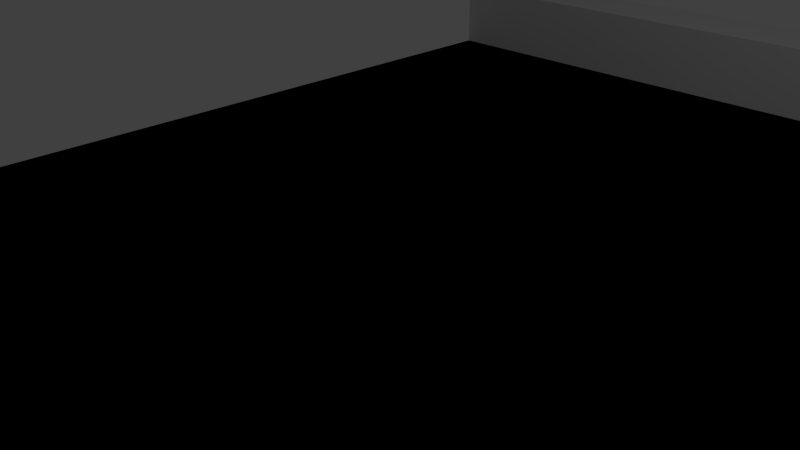 # Source: T4.blend  (saved by Blender 2.76.0; exported with 4.5.12 LTS)
import bpy
from mathutils import Matrix  # noqa: F401  (used for matrix-valued properties, if any)

bpy.ops.wm.read_factory_settings(use_empty=True)
scene = bpy.context.scene
scene.name = 'Scene'

# ---- collections
col_collection_1 = bpy.data.collections.new('Collection 1'); scene.collection.children.link(col_collection_1)

# ---- materials (node trees are filled in below, after node groups)
mat_material = bpy.data.materials.new('Material')
mat_material.alpha_threshold = 0.0
mat_material.use_transparent_shadow = False
mat_material.roughness = 0.5
mat_material.line_color = (0.0, 0.0, 0.0, 1.0)

# ---- material node trees

# ---- world
world_world = bpy.data.worlds.new('World'); scene.world = world_world
world_world.color = (0.05088, 0.05088, 0.05088)
world_world.use_sun_shadow = False
world_world.sun_shadow_jitter_overblur = 0.0
world_world.cycles.sampling_method = 'MANUAL'
world_world.cycles.sample_map_resolution = 256

# ---- cameras
cam_camera = bpy.data.cameras.new('Camera')
cam_camera.clip_end = 100.0
cam_camera.lens = 35.0
cam_camera.sensor_width = 32.0
cam_camera.sensor_height = 18.0
cam_camera.ortho_scale = 7.314
cam_camera.dof.focus_distance = 0.0
cam_camera.dof.aperture_fstop = 128.0

# ---- lights
light_lamp = bpy.data.lights.new('Lamp', 'POINT')
light_lamp.transmission_factor = 0.0
light_lamp.cutoff_distance = 30.0
light_lamp.energy = 100.0
light_lamp.shadow_buffer_clip_start = 1.001
light_lamp.shadow_soft_size = 0.1
light_lamp.shadow_maximum_resolution = 0.006
light_lamp.use_absolute_resolution = True
light_lamp.cycles.use_multiple_importance_sampling = False

# ---- meshes
me_cube = bpy.data.meshes.new('Cube')
me_cube.from_pydata([(0.8, 1.0, 1.0), (0.8, -1.0, 1.0), (-1.203, -1.0, 1.0), (-1.203, 1.0, 1.0), (0.8, -1.15, -1.0), (-1.203, -1.15, -1.0), (0.8, -1.15, 1.0), (-1.203, -1.15, 1.0), (0.8, -1.0, 7.0), (-1.203, -1.0, 7.0), (0.8, -1.15, 7.0), (-1.203, -1.15, 7.0), (0.8, -1.0, 1.0), (0.8, 1.0, 1.0), (-1.203, 1.0, 1.0), (-1.203, -1.0, 1.0), (0.8, 1.15, -1.0), (-1.203, 1.15, -1.0), (0.8, 1.15, 1.0), (-1.203, 1.15, 1.0), (0.8, 1.0, 7.0), (-1.203, 1.0, 7.0), (0.8, 1.15, 7.0), (-1.203, 1.15, 7.0), (2.8, 1.0, 1.0), (2.8, -1.0, 1.0), (0.8, -1.0, 1.0), (0.8, 1.0, 1.0), (2.8, -1.15, -1.0), (0.8, -1.15, -1.0), (2.8, -1.15, 1.0), (0.8, -1.15, 1.0), (2.8, -1.0, 7.0), (0.8, -1.0, 7.0), (2.8, -1.15, 7.0), (0.8, -1.15, 7.0), (2.8, -1.0, 1.0), (2.8, 1.0, 1.0), (0.8, 1.0, 1.0), (0.8, -1.0, 1.0), (2.8, 1.15, -1.0), (0.8, 1.15, -1.0), (2.8, 1.15, 1.0), (0.8, 1.15, 1.0), (2.8, 1.0, 7.0), (0.8, 1.0, 7.0), (2.8, 1.15, 7.0), (0.8, 1.15, 7.0), (4.8, 1.0, 1.0), (4.8, -1.0, 1.0), (2.8, -1.0, 1.0), (2.8, 1.0, 1.0), (4.8, -1.15, -1.0), (2.8, -1.15, -1.0), (4.8, -1.15, 1.0), (2.8, -1.15, 1.0), (4.8, -1.0, 7.0), (2.8, -1.0, 7.0), (4.8, -1.15, 7.0), (2.8, -1.15, 7.0), (4.8, -1.0, 1.0), (4.8, 1.0, 1.0), (2.8, 1.0, 1.0), (2.8, -1.0, 1.0), (4.8, 1.15, -1.0), (2.8, 1.15, -1.0), (4.8, 1.15, 1.0), (2.8, 1.15, 1.0), (4.8, 1.0, 7.0), (2.8, 1.0, 7.0), (4.8, 1.15, 7.0), (2.8, 1.15, 7.0), (6.112, 0.8962, 1.0), (7.572, -0.8834, 1.0), (4.8, -1.0, 1.0), (4.8, 1.0, 1.0), (7.682, -1.017, -1.0), (4.8, -1.15, -1.0), (7.682, -1.017, 1.0), (4.8, -1.15, 1.0), (7.572, -0.8834, 7.0), (4.8, -1.0, 7.0), (7.682, -1.017, 7.0), (4.8, -1.15, 7.0), (7.572, -0.8834, 1.0), (6.112, 0.8962, 1.0), (4.8, 1.0, 1.0), (4.8, -1.0, 1.0), (6.003, 1.03, -1.0), (4.8, 1.15, -1.0), (6.003, 1.03, 1.0), (4.8, 1.15, 1.0), (6.112, 0.8962, 7.0), (4.8, 1.0, 7.0), (6.003, 1.03, 7.0), (4.8, 1.15, 7.0), (5.87, 1.271, 1.0), (9.049, 1.044, 1.0), (7.572, -0.8834, 1.0), (6.112, 0.8962, 1.0), (9.288, 1.027, -1.0), (7.682, -1.017, -1.0), (9.288, 1.027, 1.0), (7.682, -1.017, 1.0), (9.049, 1.044, 7.0), (7.572, -0.8834, 7.0), (9.288, 1.027, 7.0), (7.682, -1.017, 7.0), (9.049, 1.044, 1.0), (5.87, 1.271, 1.0), (6.112, 0.8962, 1.0), (7.572, -0.8834, 1.0), (5.631, 1.288, -1.0), (6.003, 1.03, -1.0), (5.631, 1.288, 1.0), (6.003, 1.03, 1.0), (5.87, 1.271, 7.0), (6.112, 0.8962, 7.0), (5.631, 1.288, 7.0), (6.003, 1.03, 7.0), (5.869, 2.416, 1.0), (9.069, 2.411, 1.0), (9.049, 1.044, 1.0), (5.87, 1.271, 1.0), (9.309, 2.411, -1.0), (9.288, 1.027, -1.0), (9.309, 2.411, 1.0), (9.288, 1.027, 1.0), (9.069, 2.411, 7.0), (9.049, 1.044, 7.0), (9.309, 2.411, 7.0), (9.288, 1.027, 7.0), (9.069, 2.411, 1.0), (5.869, 2.416, 1.0), (5.87, 1.271, 1.0), (9.049, 1.044, 1.0), (5.629, 2.416, -1.0), (5.631, 1.288, -1.0), (5.629, 2.416, 1.0), (5.631, 1.288, 1.0), (5.869, 2.416, 7.0), (5.87, 1.271, 7.0), (5.629, 2.416, 7.0), (5.631, 1.288, 7.0), (9.069, 3.663, 1.0), (9.069, 2.411, 1.0), (9.309, 3.663, -1.0), (9.309, 2.411, -1.0), (9.309, 3.663, 1.0), (9.309, 2.411, 1.0), (9.069, 3.663, 7.0), (9.069, 2.411, 7.0), (9.309, 3.663, 7.0), (9.309, 2.411, 7.0), (5.869, 3.665, 1.0), (5.869, 2.416, 1.0), (5.629, 3.665, -1.0), (5.629, 2.416, -1.0), (5.629, 3.665, 1.0), (5.629, 2.416, 1.0), (5.869, 3.665, 7.0), (5.869, 2.416, 7.0), (5.629, 3.665, 7.0), (5.629, 2.416, 7.0), (5.869, 4.914, 1.0), (9.069, 4.914, 1.0), (9.069, 3.663, 1.0), (5.869, 3.665, 1.0), (9.309, 4.914, -1.0), (9.309, 3.663, -1.0), (9.309, 4.914, 1.0), (9.309, 3.663, 1.0), (9.069, 4.914, 7.0), (9.069, 3.663, 7.0), (9.309, 4.914, 7.0), (9.309, 3.663, 7.0), (9.069, 4.914, 1.0), (5.869, 4.914, 1.0), (5.869, 3.665, 1.0), (9.069, 3.663, 1.0), (5.629, 4.914, -1.0), (5.629, 3.665, -1.0), (5.629, 4.914, 1.0), (5.629, 3.665, 1.0), (5.869, 4.914, 7.0), (5.869, 3.665, 7.0), (5.629, 4.914, 7.0), (5.629, 3.665, 7.0), (5.869, 6.164, 1.0), (9.069, 6.164, 1.0), (9.069, 4.914, 1.0), (5.869, 4.914, 1.0), (9.309, 6.164, -1.0), (9.309, 4.914, -1.0), (9.309, 6.164, 1.0), (9.309, 4.914, 1.0), (9.069, 6.164, 7.0), (9.069, 4.914, 7.0), (9.309, 6.164, 7.0), (9.309, 4.914, 7.0), (9.069, 6.164, 1.0), (5.869, 6.164, 1.0), (5.869, 4.914, 1.0), (9.069, 4.914, 1.0), (5.629, 6.164, -1.0), (5.629, 4.914, -1.0), (5.629, 6.164, 1.0), (5.629, 4.914, 1.0), (5.869, 6.164, 7.0), (5.869, 4.914, 7.0), (5.629, 6.164, 7.0), (5.629, 4.914, 7.0), (5.889, 7.566, 1.0), (9.047, 7.243, 1.0), (9.069, 6.164, 1.0), (5.869, 6.164, 1.0), (9.284, 7.219, -1.0), (9.309, 6.164, -1.0), (9.284, 7.219, 1.0), (9.309, 6.164, 1.0), (9.047, 7.243, 7.0), (9.069, 6.164, 7.0), (9.284, 7.219, 7.0), (9.309, 6.164, 7.0), (9.047, 7.243, 1.0), (5.889, 7.566, 1.0), (5.869, 6.164, 1.0), (9.069, 6.164, 1.0), (5.652, 7.59, -1.0), (5.629, 6.164, -1.0), (5.652, 7.59, 1.0), (5.629, 6.164, 1.0), (5.889, 7.566, 7.0), (5.869, 6.164, 7.0), (5.652, 7.59, 7.0), (5.629, 6.164, 7.0), (6.903, 9.177, 1.0), (8.968, 7.649, 1.0), (9.047, 7.243, 1.0), (5.889, 7.566, 1.0), (9.123, 7.535, -1.0), (9.284, 7.219, -1.0), (9.123, 7.535, 1.0), (9.284, 7.219, 1.0), (8.968, 7.649, 7.0), (9.047, 7.243, 7.0), (9.123, 7.535, 7.0), (9.284, 7.219, 7.0), (8.968, 7.649, 1.0), (6.903, 9.177, 1.0), (5.889, 7.566, 1.0), (9.047, 7.243, 1.0), (6.748, 9.292, -1.0), (5.652, 7.59, -1.0), (6.748, 9.292, 1.0), (5.652, 7.59, 1.0), (6.903, 9.177, 7.0), (5.889, 7.566, 7.0), (6.748, 9.292, 7.0), (5.652, 7.59, 7.0), (9.629, 9.627, 1.0), (9.99, 7.639, 1.0), (8.968, 7.649, 1.0), (6.903, 9.177, 1.0), (10.02, 7.49, -1.0), (9.123, 7.535, -1.0), (10.02, 7.49, 1.0), (9.123, 7.535, 1.0), (9.99, 7.639, 7.0), (8.968, 7.649, 7.0), (10.02, 7.49, 7.0), (9.123, 7.535, 7.0), (9.99, 7.639, 1.0), (9.629, 9.627, 1.0), (6.903, 9.177, 1.0), (8.968, 7.649, 1.0), (9.602, 9.776, -1.0), (6.748, 9.292, -1.0), (9.602, 9.776, 1.0), (6.748, 9.292, 1.0), (9.629, 9.627, 7.0), (6.903, 9.177, 7.0), (9.602, 9.776, 7.0), (6.748, 9.292, 7.0), (11.8, 9.633, 1.0), (11.8, 7.633, 1.0), (9.99, 7.639, 1.0), (9.629, 9.627, 1.0), (11.8, 7.483, -1.0), (10.02, 7.49, -1.0), (11.8, 7.483, 1.0), (10.02, 7.49, 1.0), (11.8, 7.633, 7.0), (9.99, 7.639, 7.0), (11.8, 7.483, 7.0), (10.02, 7.49, 7.0), (11.8, 7.633, 1.0), (11.8, 9.633, 1.0), (9.629, 9.627, 1.0), (9.99, 7.639, 1.0), (11.8, 9.783, -1.0), (9.602, 9.776, -1.0), (11.8, 9.783, 1.0), (9.602, 9.776, 1.0), (11.8, 9.633, 7.0), (9.629, 9.627, 7.0), (11.8, 9.783, 7.0), (9.602, 9.776, 7.0), (13.8, 9.633, 1.0), (13.8, 7.633, 1.0), (11.8, 7.633, 1.0), (11.8, 9.633, 1.0), (13.8, 7.483, -1.0), (11.8, 7.483, -1.0), (13.8, 7.483, 1.0), (11.8, 7.483, 1.0), (13.8, 7.633, 7.0), (11.8, 7.633, 7.0), (13.8, 7.483, 7.0), (11.8, 7.483, 7.0), (13.8, 7.633, 1.0), (13.8, 9.633, 1.0), (11.8, 9.633, 1.0), (11.8, 7.633, 1.0), (13.8, 9.783, -1.0), (11.8, 9.783, -1.0), (13.8, 9.783, 1.0), (11.8, 9.783, 1.0), (13.8, 9.633, 7.0), (11.8, 9.633, 7.0), (13.8, 9.783, 7.0), (11.8, 9.783, 7.0), (15.8, 7.633, 1.0), (13.8, 7.633, 1.0), (15.8, 7.483, -1.0), (13.8, 7.483, -1.0), (15.8, 7.483, 1.0), (13.8, 7.483, 1.0), (15.8, 7.633, 7.0), (13.8, 7.633, 7.0), (15.8, 7.483, 7.0), (13.8, 7.483, 7.0), (15.8, 9.633, 1.0), (13.8, 9.633, 1.0), (15.8, 9.783, -1.0), (13.8, 9.783, -1.0), (15.8, 9.783, 1.0), (13.8, 9.783, 1.0), (15.8, 9.633, 7.0), (13.8, 9.633, 7.0), (15.8, 9.783, 7.0), (13.8, 9.783, 7.0), (17.8, 9.633, 1.0), (17.8, 7.633, 1.0), (15.8, 7.633, 1.0), (15.8, 9.633, 1.0), (17.8, 7.483, -1.0), (15.8, 7.483, -1.0), (17.8, 7.483, 1.0), (15.8, 7.483, 1.0), (17.8, 7.633, 7.0), (15.8, 7.633, 7.0), (17.8, 7.483, 7.0), (15.8, 7.483, 7.0), (17.8, 7.633, 1.0), (17.8, 9.633, 1.0), (15.8, 9.633, 1.0), (15.8, 7.633, 1.0), (17.8, 9.783, -1.0), (15.8, 9.783, -1.0), (17.8, 9.783, 1.0), (15.8, 9.783, 1.0), (17.8, 9.633, 7.0), (15.8, 9.633, 7.0), (17.8, 9.783, 7.0), (15.8, 9.783, 7.0), (19.8, 9.633, 1.0), (19.8, 7.633, 1.0), (17.8, 7.633, 1.0), (17.8, 9.633, 1.0), (19.8, 7.483, -1.0), (17.8, 7.483, -1.0), (19.8, 7.483, 1.0), (17.8, 7.483, 1.0), (19.8, 7.633, 7.0), (17.8, 7.633, 7.0), (19.8, 7.483, 7.0), (17.8, 7.483, 7.0), (19.8, 7.633, 1.0), (19.8, 9.633, 1.0), (17.8, 9.633, 1.0), (17.8, 7.633, 1.0), (19.8, 9.783, -1.0), (17.8, 9.783, -1.0), (19.8, 9.783, 1.0), (17.8, 9.783, 1.0), (19.8, 9.633, 7.0), (17.8, 9.633, 7.0), (19.8, 9.783, 7.0), (17.8, 9.783, 7.0), (21.8, 9.633, 1.0), (21.8, 7.633, 1.0), (19.8, 7.633, 1.0), (19.8, 9.633, 1.0), (21.8, 7.483, -1.0), (19.8, 7.483, -1.0), (21.8, 7.483, 1.0), (19.8, 7.483, 1.0), (21.8, 7.633, 7.0), (19.8, 7.633, 7.0), (21.8, 7.483, 7.0), (19.8, 7.483, 7.0), (21.8, 7.633, 1.0), (21.8, 9.633, 1.0), (19.8, 9.633, 1.0), (19.8, 7.633, 1.0), (21.8, 9.783, -1.0), (19.8, 9.783, -1.0), (21.8, 9.783, 1.0), (19.8, 9.783, 1.0), (21.8, 9.633, 7.0), (19.8, 9.633, 7.0), (21.8, 9.783, 7.0), (19.8, 9.783, 7.0), (23.8, 9.633, 1.0), (23.8, 7.633, 1.0), (21.8, 7.633, 1.0), (21.8, 9.633, 1.0), (23.8, 7.483, -1.0), (21.8, 7.483, -1.0), (23.8, 7.483, 1.0), (21.8, 7.483, 1.0), (23.8, 7.633, 7.0), (21.8, 7.633, 7.0), (23.8, 7.483, 7.0), (21.8, 7.483, 7.0), (23.8, 7.633, 1.0), (23.8, 9.633, 1.0), (21.8, 9.633, 1.0), (21.8, 7.633, 1.0), (23.8, 9.783, -1.0), (21.8, 9.783, -1.0), (23.8, 9.783, 1.0), (21.8, 9.783, 1.0), (23.8, 9.633, 7.0), (21.8, 9.633, 7.0), (23.8, 9.783, 7.0), (21.8, 9.783, 7.0), (25.8, 9.633, 1.0), (25.8, 7.633, 1.0), (23.8, 7.633, 1.0), (23.8, 9.633, 1.0), (25.8, 7.483, -1.0), (23.8, 7.483, -1.0), (25.8, 7.483, 1.0), (23.8, 7.483, 1.0), (25.8, 7.633, 7.0), (23.8, 7.633, 7.0), (25.8, 7.483, 7.0), (23.8, 7.483, 7.0), (25.8, 7.633, 1.0), (25.8, 9.633, 1.0), (23.8, 9.633, 1.0), (23.8, 7.633, 1.0), (25.8, 9.783, -1.0), (23.8, 9.783, -1.0), (25.8, 9.783, 1.0), (23.8, 9.783, 1.0), (25.8, 9.633, 7.0), (23.8, 9.633, 7.0), (25.8, 9.783, 7.0), (23.8, 9.783, 7.0), (27.8, 9.633, 1.0), (27.8, 7.633, 1.0), (25.8, 7.633, 1.0), (25.8, 9.633, 1.0), (27.8, 7.483, -1.0), (25.8, 7.483, -1.0), (27.8, 7.483, 1.0), (25.8, 7.483, 1.0), (27.8, 7.633, 7.0), (25.8, 7.633, 7.0), (27.8, 7.483, 7.0), (25.8, 7.483, 7.0), (27.8, 7.633, 1.0), (27.8, 9.633, 1.0), (25.8, 9.633, 1.0), (25.8, 7.633, 1.0), (27.8, 9.783, -1.0), (25.8, 9.783, -1.0), (27.8, 9.783, 1.0), (25.8, 9.783, 1.0), (27.8, 9.633, 7.0), (25.8, 9.633, 7.0), (27.8, 9.783, 7.0), (25.8, 9.783, 7.0), (29.8, 9.633, 1.0), (29.8, 7.633, 1.0), (27.8, 7.633, 1.0), (27.8, 9.633, 1.0), (29.8, 7.483, -1.0), (27.8, 7.483, -1.0), (29.8, 7.483, 1.0), (27.8, 7.483, 1.0), (29.8, 7.633, 7.0), (27.8, 7.633, 7.0), (29.8, 7.483, 7.0), (27.8, 7.483, 7.0), (29.8, 7.633, 1.0), (29.8, 9.633, 1.0), (27.8, 9.633, 1.0), (27.8, 7.633, 1.0), (29.8, 9.783, -1.0), (27.8, 9.783, -1.0), (29.8, 9.783, 1.0), (27.8, 9.783, 1.0), (29.8, 9.633, 7.0), (27.8, 9.633, 7.0), (29.8, 9.783, 7.0), (27.8, 9.783, 7.0), (31.8, 9.633, 1.0), (31.8, 7.633, 1.0), (29.8, 7.633, 1.0), (29.8, 9.633, 1.0), (31.8, 7.483, -1.0), (29.8, 7.483, -1.0), (31.8, 7.483, 1.0), (29.8, 7.483, 1.0), (31.8, 7.633, 7.0), (29.8, 7.633, 7.0), (31.8, 7.483, 7.0), (29.8, 7.483, 7.0), (31.8, 7.633, 1.0), (31.8, 9.633, 1.0), (29.8, 9.633, 1.0), (29.8, 7.633, 1.0), (31.8, 9.783, -1.0), (29.8, 9.783, -1.0), (31.8, 9.783, 1.0), (29.8, 9.783, 1.0), (31.8, 9.633, 7.0), (29.8, 9.633, 7.0), (31.8, 9.783, 7.0), (29.8, 9.783, 7.0), (33.8, 9.633, 1.0), (33.8, 7.633, 1.0), (31.8, 7.633, 1.0), (31.8, 9.633, 1.0), (33.8, 7.483, -1.0), (31.8, 7.483, -1.0), (33.8, 7.483, 1.0), (31.8, 7.483, 1.0), (33.8, 7.633, 7.0), (31.8, 7.633, 7.0), (33.8, 7.483, 7.0), (31.8, 7.483, 7.0), (33.8, 7.633, 1.0), (33.8, 9.633, 1.0), (31.8, 9.633, 1.0), (31.8, 7.633, 1.0), (33.8, 9.783, -1.0), (31.8, 9.783, -1.0), (33.8, 9.783, 1.0), (31.8, 9.783, 1.0), (33.8, 9.633, 7.0), (31.8, 9.633, 7.0), (33.8, 9.783, 7.0), (31.8, 9.783, 7.0), (35.8, 9.633, 1.0), (35.8, 7.633, 1.0), (33.8, 7.633, 1.0), (33.8, 9.633, 1.0), (35.8, 7.483, -1.0), (33.8, 7.483, -1.0), (35.8, 7.483, 1.0), (33.8, 7.483, 1.0), (35.8, 7.633, 7.0), (33.8, 7.633, 7.0), (35.8, 7.483, 7.0), (33.8, 7.483, 7.0), (35.8, 7.633, 1.0), (35.8, 9.633, 1.0), (33.8, 9.633, 1.0), (33.8, 7.633, 1.0), (35.8, 9.783, -1.0), (33.8, 9.783, -1.0), (35.8, 9.783, 1.0), (33.8, 9.783, 1.0), (35.8, 9.633, 7.0), (33.8, 9.633, 7.0), (35.8, 9.783, 7.0), (33.8, 9.783, 7.0), (37.8, 9.633, 1.0), (37.8, 7.633, 1.0), (35.8, 7.633, 1.0), (35.8, 9.633, 1.0), (37.8, 7.483, -1.0), (35.8, 7.483, -1.0), (37.8, 7.483, 1.0), (35.8, 7.483, 1.0), (37.8, 7.633, 7.0), (35.8, 7.633, 7.0), (37.8, 7.483, 7.0), (35.8, 7.483, 7.0), (37.8, 7.633, 1.0), (37.8, 9.633, 1.0), (35.8, 9.633, 1.0), (35.8, 7.633, 1.0), (37.8, 9.783, -1.0), (35.8, 9.783, -1.0), (37.8, 9.783, 1.0), (35.8, 9.783, 1.0), (37.8, 9.633, 7.0), (35.8, 9.633, 7.0), (37.8, 9.783, 7.0), (35.8, 9.783, 7.0), (39.77, 7.633, 1.0), (37.8, 7.633, 1.0), (39.77, 7.483, -1.0), (37.8, 7.483, -1.0), (39.77, 7.483, 1.0), (37.8, 7.483, 1.0), (39.77, 7.633, 7.0), (37.8, 7.633, 7.0), (39.77, 7.483, 7.0), (37.8, 7.483, 7.0), (39.82, 9.633, 1.0), (37.8, 9.633, 1.0), (39.83, 9.782, -1.0), (37.8, 9.783, -1.0), (39.83, 9.782, 1.0), (37.8, 9.783, 1.0), (39.82, 9.633, 7.0), (37.8, 9.633, 7.0), (39.83, 9.782, 7.0), (37.8, 9.783, 7.0), (42.2, 9.598, 1.0), (41.35, 7.671, 1.0), (39.77, 7.633, 1.0), (39.82, 9.632, 1.0), (41.28, 7.526, -1.0), (39.77, 7.483, -1.0), (41.28, 7.526, 1.0), (39.77, 7.483, 1.0), (41.35, 7.671, 7.0), (39.77, 7.633, 7.0), (41.28, 7.526, 7.0), (39.77, 7.483, 7.0), (41.35, 7.671, 1.0), (42.2, 9.598, 1.0), (39.82, 9.632, 1.0), (39.77, 7.633, 1.0), (42.27, 9.743, -1.0), (39.83, 9.782, -1.0), (42.27, 9.743, 1.0), (39.83, 9.782, 1.0), (42.2, 9.598, 7.0), (39.82, 9.632, 7.0), (42.27, 9.743, 7.0), (39.83, 9.782, 7.0), (44.64, 8.802, 1.0), (42.19, 7.517, 1.0), (41.35, 7.671, 1.0), (42.2, 9.598, 1.0), (42.0, 7.421, -1.0), (41.28, 7.526, -1.0), (42.0, 7.421, 1.0), (41.28, 7.526, 1.0), (42.19, 7.517, 7.0), (41.35, 7.671, 7.0), (42.0, 7.421, 7.0), (41.28, 7.526, 7.0), (42.19, 7.517, 1.0), (44.64, 8.802, 1.0), (42.2, 9.598, 1.0), (41.35, 7.671, 1.0), (44.82, 8.898, -1.0), (42.27, 9.743, -1.0), (44.82, 8.898, 1.0), (42.27, 9.743, 1.0), (44.64, 8.802, 7.0), (42.2, 9.598, 7.0), (44.82, 8.898, 7.0), (42.27, 9.743, 7.0), (45.42, 7.347, 1.0), (42.34, 6.786, 1.0), (42.19, 7.517, 1.0), (44.64, 8.802, 1.0), (42.11, 6.744, -1.0), (42.0, 7.421, -1.0), (42.11, 6.744, 1.0), (42.0, 7.421, 1.0), (42.34, 6.786, 7.0), (42.19, 7.517, 7.0), (42.11, 6.744, 7.0), (42.0, 7.421, 7.0), (42.34, 6.786, 1.0), (45.42, 7.347, 1.0), (44.64, 8.802, 1.0), (42.19, 7.517, 1.0), (45.65, 7.389, -1.0), (44.82, 8.898, -1.0), (45.65, 7.389, 1.0), (44.82, 8.898, 1.0), (45.42, 7.347, 7.0), (44.64, 8.802, 7.0), (45.65, 7.389, 7.0), (44.82, 8.898, 7.0), (45.43, 5.938, 1.0), (42.25, 5.715, 1.0), (42.34, 6.786, 1.0), (45.42, 7.347, 1.0), (42.01, 5.699, -1.0), (42.11, 6.744, -1.0), (42.01, 5.699, 1.0), (42.11, 6.744, 1.0), (42.25, 5.715, 7.0), (42.34, 6.786, 7.0), (42.01, 5.699, 7.0), (42.11, 6.744, 7.0), (42.25, 5.715, 1.0), (45.43, 5.938, 1.0), (45.42, 7.347, 1.0), (42.34, 6.786, 1.0), (45.67, 5.955, -1.0), (45.65, 7.389, -1.0), (45.67, 5.955, 1.0), (45.65, 7.389, 1.0), (45.43, 5.938, 7.0), (45.42, 7.347, 7.0), (45.67, 5.955, 7.0), (45.65, 7.389, 7.0), (45.42, 4.606, 1.0), (42.22, 4.557, 1.0), (42.25, 5.715, 1.0), (45.43, 5.938, 1.0), (41.98, 4.554, -1.0), (42.01, 5.699, -1.0), (41.98, 4.554, 1.0), (42.01, 5.699, 1.0), (42.22, 4.557, 7.0), (42.25, 5.715, 7.0), (41.98, 4.554, 7.0), (42.01, 5.699, 7.0), (42.22, 4.557, 1.0), (45.42, 4.606, 1.0), (45.43, 5.938, 1.0), (42.25, 5.715, 1.0), (45.66, 4.61, -1.0), (45.67, 5.955, -1.0), (45.66, 4.61, 1.0), (45.67, 5.955, 1.0), (45.42, 4.606, 7.0), (45.43, 5.938, 7.0), (45.66, 4.61, 7.0), (45.67, 5.955, 7.0), (45.4, 3.458, 1.0), (42.23, 3.193, 1.0), (42.22, 4.557, 1.0), (45.42, 4.606, 1.0), (41.99, 3.173, -1.0), (41.98, 4.554, -1.0), (41.99, 3.173, 1.0), (41.98, 4.554, 1.0), (42.23, 3.193, 7.0), (42.22, 4.557, 7.0), (41.99, 3.173, 7.0), (41.98, 4.554, 7.0), (42.23, 3.193, 1.0), (45.4, 3.458, 1.0), (45.42, 4.606, 1.0), (42.22, 4.557, 1.0), (45.64, 3.478, -1.0), (45.66, 4.61, -1.0), (45.64, 3.478, 1.0), (45.66, 4.61, 1.0), (45.4, 3.458, 7.0), (45.42, 4.606, 7.0), (45.64, 3.478, 7.0), (45.66, 4.61, 7.0), (45.37, 2.309, 1.0), (42.27, 1.83, 1.0), (42.23, 3.193, 1.0), (45.4, 3.458, 1.0), (42.03, 1.794, -1.0), (41.99, 3.173, -1.0), (42.03, 1.794, 1.0), (41.99, 3.173, 1.0), (42.27, 1.83, 7.0), (42.23, 3.193, 7.0), (42.03, 1.794, 7.0), (41.99, 3.173, 7.0), (42.27, 1.83, 1.0), (45.37, 2.309, 1.0), (45.4, 3.458, 1.0), (42.23, 3.193, 1.0), (45.61, 2.345, -1.0), (45.64, 3.478, -1.0), (45.61, 2.345, 1.0), (45.64, 3.478, 1.0), (45.37, 2.309, 7.0), (45.4, 3.458, 7.0), (45.61, 2.345, 7.0), (45.64, 3.478, 7.0), (45.33, 1.157, 1.0), (42.32, 0.4698, 1.0), (42.27, 1.83, 1.0), (45.37, 2.309, 1.0), (42.09, 0.4183, -1.0), (42.03, 1.794, -1.0), (42.09, 0.4183, 1.0), (42.03, 1.794, 1.0), (42.32, 0.4698, 7.0), (42.27, 1.83, 7.0), (42.09, 0.4183, 7.0), (42.03, 1.794, 7.0), (42.32, 0.4698, 1.0), (45.33, 1.157, 1.0), (45.37, 2.309, 1.0), (42.27, 1.83, 1.0), (45.55, 1.208, -1.0), (45.61, 2.345, -1.0), (45.55, 1.208, 1.0), (45.61, 2.345, 1.0), (45.33, 1.157, 7.0), (45.37, 2.309, 7.0), (45.55, 1.208, 7.0), (45.61, 2.345, 7.0), (45.27, 0.01017, 1.0), (42.41, -0.8883, 1.0), (42.32, 0.4698, 1.0), (45.33, 1.157, 1.0), (42.2, -0.9557, -1.0), (42.09, 0.4183, -1.0), (42.2, -0.9557, 1.0), (42.09, 0.4183, 1.0), (42.41, -0.8883, 7.0), (42.32, 0.4698, 7.0), (42.2, -0.9557, 7.0), (42.09, 0.4183, 7.0), (42.41, -0.8883, 1.0), (45.27, 0.01017, 1.0), (45.33, 1.157, 1.0), (42.32, 0.4698, 1.0), (45.48, 0.07755, -1.0), (45.55, 1.208, -1.0), (45.48, 0.07755, 1.0), (45.55, 1.208, 1.0), (45.27, 0.01017, 7.0), (45.33, 1.157, 7.0), (45.48, 0.07756, 7.0), (45.55, 1.208, 7.0), (46.02, -0.1714, 1.0), (44.97, -2.061, 1.0), (42.41, -0.8883, 1.0), (45.27, 0.01017, 1.0), (44.89, -2.203, -1.0), (42.2, -0.9557, -1.0), (44.89, -2.203, 1.0), (42.2, -0.9557, 1.0), (44.97, -2.061, 7.0), (42.41, -0.8883, 7.0), (44.89, -2.203, 7.0), (42.2, -0.9557, 7.0), (44.97, -2.061, 1.0), (46.02, -0.1714, 1.0), (45.27, 0.01017, 1.0), (42.41, -0.8883, 1.0), (46.09, -0.02972, -1.0), (45.48, 0.07755, -1.0), (46.09, -0.02972, 1.0), (45.48, 0.07755, 1.0), (46.02, -0.1714, 7.0), (45.27, 0.01017, 7.0), (46.09, -0.02972, 7.0), (45.48, 0.07755, 7.0), (47.95, -0.2078, 1.0), (47.03, -2.123, 1.0), (44.97, -2.061, 1.0), (46.02, -0.1714, 1.0), (46.96, -2.267, -1.0), (44.89, -2.203, -1.0), (46.96, -2.267, 1.0), (44.89, -2.203, 1.0), (47.03, -2.123, 7.0), (44.97, -2.061, 7.0), (46.96, -2.267, 7.0), (44.89, -2.203, 7.0), (47.03, -2.123, 1.0), (47.95, -0.2078, 1.0), (46.02, -0.1714, 1.0), (44.97, -2.061, 1.0), (48.02, -0.06418, -1.0), (46.09, -0.02972, -1.0), (48.02, -0.06418, 1.0), (46.09, -0.02972, 1.0), (47.95, -0.2078, 7.0), (46.02, -0.1714, 7.0), (48.02, -0.06418, 7.0), (46.09, -0.02972, 7.0), (49.89, -0.2459, 1.0), (49.1, -2.184, 1.0), (47.03, -2.123, 1.0), (47.95, -0.2078, 1.0), (49.04, -2.33, -1.0), (46.96, -2.267, -1.0), (49.04, -2.33, 1.0), (46.96, -2.267, 1.0), (49.1, -2.184, 7.0), (47.03, -2.123, 7.0), (49.04, -2.33, 7.0), (46.96, -2.267, 7.0), (49.1, -2.184, 1.0), (49.89, -0.2459, 1.0), (47.95, -0.2078, 1.0), (47.03, -2.123, 1.0), (49.95, -0.1005, -1.0), (48.02, -0.06418, -1.0), (49.95, -0.1005, 1.0), (48.02, -0.06418, 1.0), (49.89, -0.2459, 7.0), (47.95, -0.2078, 7.0), (49.95, -0.1005, 7.0), (48.02, -0.06418, 7.0), (51.83, -0.2856, 1.0), (51.17, -2.243, 1.0), (49.1, -2.184, 1.0), (49.89, -0.2459, 1.0), (51.12, -2.39, -1.0), (49.04, -2.33, -1.0), (51.12, -2.39, 1.0), (49.04, -2.33, 1.0), (51.17, -2.243, 7.0), (49.1, -2.184, 7.0), (51.12, -2.39, 7.0), (49.04, -2.33, 7.0), (51.17, -2.243, 1.0), (51.83, -0.2856, 1.0), (49.89, -0.2459, 1.0), (49.1, -2.184, 1.0), (51.88, -0.1388, -1.0), (49.95, -0.1005, -1.0), (51.88, -0.1388, 1.0), (49.95, -0.1005, 1.0), (51.83, -0.2856, 7.0), (49.89, -0.2459, 7.0), (51.88, -0.1388, 7.0), (49.95, -0.1005, 7.0), (53.24, -2.3, 1.0), (51.17, -2.243, 1.0), (53.2, -2.448, -1.0), (51.12, -2.39, -1.0), (53.2, -2.448, 1.0), (51.12, -2.39, 1.0), (53.24, -2.3, 7.0), (51.17, -2.243, 7.0), (53.2, -2.448, 7.0), (51.12, -2.39, 7.0), (53.76, -0.327, 1.0), (51.83, -0.2856, 1.0), (53.8, -0.179, -1.0), (51.88, -0.1388, -1.0), (53.8, -0.179, 1.0), (51.88, -0.1388, 1.0), (53.76, -0.327, 7.0), (51.83, -0.2856, 7.0), (53.8, -0.179, 7.0), (51.88, -0.1388, 7.0), (55.7, -0.3701, 1.0), (55.31, -2.355, 1.0), (53.24, -2.3, 1.0), (53.76, -0.327, 1.0), (55.28, -2.504, -1.0), (53.2, -2.448, -1.0), (55.28, -2.504, 1.0), (53.2, -2.448, 1.0), (55.31, -2.355, 7.0), (53.24, -2.3, 7.0), (55.28, -2.504, 7.0), (53.2, -2.448, 7.0), (55.31, -2.355, 1.0), (55.7, -0.3701, 1.0), (53.76, -0.327, 1.0), (53.24, -2.3, 1.0), (55.73, -0.2212, -1.0), (53.8, -0.179, -1.0), (55.73, -0.2212, 1.0), (53.8, -0.179, 1.0), (55.7, -0.3701, 7.0), (53.76, -0.327, 7.0), (55.73, -0.2212, 7.0), (53.8, -0.179, 7.0), (57.63, -0.4149, 1.0), (57.38, -2.409, 1.0), (55.31, -2.355, 1.0), (55.7, -0.3701, 1.0), (57.36, -2.558, -1.0), (55.28, -2.504, -1.0), (57.36, -2.558, 1.0), (55.28, -2.504, 1.0), (57.38, -2.409, 7.0), (55.31, -2.355, 7.0), (57.36, -2.558, 7.0), (55.28, -2.504, 7.0), (57.38, -2.409, 1.0), (57.63, -0.4149, 1.0), (55.7, -0.3701, 1.0), (55.31, -2.355, 1.0), (57.65, -0.2653, -1.0), (55.73, -0.2212, -1.0), (57.65, -0.2653, 1.0), (55.73, -0.2212, 1.0), (57.63, -0.4149, 7.0), (55.7, -0.3701, 7.0), (57.65, -0.2653, 7.0), (55.73, -0.2212, 7.0), (59.57, -0.4614, 1.0), (59.45, -2.46, 1.0), (57.38, -2.409, 1.0), (57.63, -0.4149, 1.0), (59.44, -2.61, -1.0), (57.36, -2.558, -1.0), (59.44, -2.61, 1.0), (57.36, -2.558, 1.0), (59.45, -2.46, 7.0), (57.38, -2.409, 7.0), (59.44, -2.61, 7.0), (57.36, -2.558, 7.0), (59.45, -2.46, 1.0), (59.57, -0.4614, 1.0), (57.63, -0.4149, 1.0), (57.38, -2.409, 1.0), (59.57, -0.3114, -1.0), (57.65, -0.2653, -1.0), (59.57, -0.3114, 0.9999), (57.65, -0.2653, 1.0), (59.57, -0.4614, 7.0), (57.63, -0.4149, 7.0), (59.57, -0.3114, 7.0), (57.65, -0.2653, 7.0), (61.53, -0.4795, 1.0), (61.49, -2.479, 1.0), (59.45, -2.46, 1.0), (59.57, -0.4614, 1.0), (61.49, -2.629, -1.0), (59.44, -2.61, -1.0), (61.49, -2.629, 1.0), (59.44, -2.61, 1.0), (61.49, -2.479, 7.0), (59.45, -2.46, 7.0), (61.49, -2.629, 7.0), (59.44, -2.61, 7.0), (61.49, -2.479, 1.0), (61.53, -0.4795, 1.0), (59.57, -0.4614, 1.0), (59.45, -2.46, 1.0), (61.53, -0.3295, -1.0), (59.57, -0.3114, -1.0), (61.53, -0.3295, 0.9999), (59.57, -0.3114, 0.9999), (61.53, -0.4795, 7.0), (59.57, -0.4614, 7.0), (61.53, -0.3295, 7.0), (59.57, -0.3114, 7.0), (63.51, -0.4794, 1.0), (63.51, -2.479, 1.0), (61.49, -2.479, 1.0), (61.53, -0.4795, 1.0), (63.51, -2.629, -1.0), (61.49, -2.629, -1.0), (63.51, -2.629, 1.0), (61.49, -2.629, 1.0), (63.51, -2.479, 7.0), (61.49, -2.479, 7.0), (63.51, -2.629, 7.0), (61.49, -2.629, 7.0), (63.51, -2.479, 1.0), (63.51, -0.4794, 1.0), (61.53, -0.4795, 1.0), (61.49, -2.479, 1.0), (63.51, -0.3294, -1.0), (61.53, -0.3295, -1.0), (63.51, -0.3294, 0.9999), (61.53, -0.3295, 0.9999), (63.51, -0.4794, 7.0), (61.53, -0.4795, 7.0), (63.51, -0.3294, 7.0), (61.53, -0.3295, 7.0)], [], [(5, 17, 16, 4), (0, 3, 2, 1), (4, 6, 7, 5), (7, 6, 10, 11), (8, 9, 11, 10), (6, 1, 8, 10), (1, 2, 9, 8), (2, 7, 11, 9), (12, 13, 14, 15), (16, 17, 19, 18), (19, 23, 22, 18), (20, 22, 23, 21), (18, 22, 20, 13), (13, 20, 21, 14), (14, 21, 23, 19), (29, 41, 40, 28), (24, 27, 26, 25), (28, 30, 31, 29), (31, 30, 34, 35), (32, 33, 35, 34), (30, 25, 32, 34), (25, 26, 33, 32), (26, 31, 35, 33), (36, 37, 38, 39), (40, 41, 43, 42), (43, 47, 46, 42), (44, 46, 47, 45), (42, 46, 44, 37), (37, 44, 45, 38), (38, 45, 47, 43), (53, 65, 64, 52), (48, 51, 50, 49), (52, 54, 55, 53), (55, 54, 58, 59), (56, 57, 59, 58), (54, 49, 56, 58), (49, 50, 57, 56), (50, 55, 59, 57), (60, 61, 62, 63), (64, 65, 67, 66), (67, 71, 70, 66), (68, 70, 71, 69), (66, 70, 68, 61), (61, 68, 69, 62), (62, 69, 71, 67), (77, 89, 88, 76), (72, 75, 74, 73), (76, 78, 79, 77), (79, 78, 82, 83), (80, 81, 83, 82), (78, 73, 80, 82), (73, 74, 81, 80), (74, 79, 83, 81), (84, 85, 86, 87), (88, 89, 91, 90), (91, 95, 94, 90), (92, 94, 95, 93), (90, 94, 92, 85), (85, 92, 93, 86), (86, 93, 95, 91), (101, 113, 112, 100), (96, 99, 98, 97), (100, 102, 103, 101), (103, 102, 106, 107), (104, 105, 107, 106), (102, 97, 104, 106), (97, 98, 105, 104), (98, 103, 107, 105), (108, 109, 110, 111), (112, 113, 115, 114), (115, 119, 118, 114), (116, 118, 119, 117), (114, 118, 116, 109), (109, 116, 117, 110), (110, 117, 119, 115), (125, 137, 136, 124), (120, 123, 122, 121), (124, 126, 127, 125), (127, 126, 130, 131), (128, 129, 131, 130), (126, 121, 128, 130), (121, 122, 129, 128), (122, 127, 131, 129), (132, 133, 134, 135), (136, 137, 139, 138), (139, 143, 142, 138), (140, 142, 143, 141), (138, 142, 140, 133), (133, 140, 141, 134), (134, 141, 143, 139), (146, 148, 149, 147), (149, 148, 152, 153), (150, 151, 153, 152), (148, 144, 150, 152), (144, 145, 151, 150), (145, 149, 153, 151), (156, 157, 159, 158), (159, 163, 162, 158), (160, 162, 163, 161), (158, 162, 160, 154), (154, 160, 161, 155), (155, 161, 163, 159), (169, 181, 180, 168), (164, 167, 166, 165), (168, 170, 171, 169), (171, 170, 174, 175), (172, 173, 175, 174), (170, 165, 172, 174), (165, 166, 173, 172), (166, 171, 175, 173), (176, 177, 178, 179), (180, 181, 183, 182), (183, 187, 186, 182), (184, 186, 187, 185), (182, 186, 184, 177), (177, 184, 185, 178), (178, 185, 187, 183), (193, 205, 204, 192), (188, 191, 190, 189), (192, 194, 195, 193), (195, 194, 198, 199), (196, 197, 199, 198), (194, 189, 196, 198), (189, 190, 197, 196), (190, 195, 199, 197), (200, 201, 202, 203), (204, 205, 207, 206), (207, 211, 210, 206), (208, 210, 211, 209), (206, 210, 208, 201), (201, 208, 209, 202), (202, 209, 211, 207), (217, 229, 228, 216), (212, 215, 214, 213), (216, 218, 219, 217), (219, 218, 222, 223), (220, 221, 223, 222), (218, 213, 220, 222), (213, 214, 221, 220), (214, 219, 223, 221), (224, 225, 226, 227), (228, 229, 231, 230), (231, 235, 234, 230), (232, 234, 235, 233), (230, 234, 232, 225), (225, 232, 233, 226), (226, 233, 235, 231), (241, 253, 252, 240), (236, 239, 238, 237), (240, 242, 243, 241), (243, 242, 246, 247), (244, 245, 247, 246), (242, 237, 244, 246), (237, 238, 245, 244), (238, 243, 247, 245), (248, 249, 250, 251), (252, 253, 255, 254), (255, 259, 258, 254), (256, 258, 259, 257), (254, 258, 256, 249), (249, 256, 257, 250), (250, 257, 259, 255), (265, 277, 276, 264), (260, 263, 262, 261), (264, 266, 267, 265), (267, 266, 270, 271), (268, 269, 271, 270), (266, 261, 268, 270), (261, 262, 269, 268), (262, 267, 271, 269), (272, 273, 274, 275), (276, 277, 279, 278), (279, 283, 282, 278), (280, 282, 283, 281), (278, 282, 280, 273), (273, 280, 281, 274), (274, 281, 283, 279), (289, 301, 300, 288), (284, 287, 286, 285), (288, 290, 291, 289), (291, 290, 294, 295), (292, 293, 295, 294), (290, 285, 292, 294), (285, 286, 293, 292), (286, 291, 295, 293), (296, 297, 298, 299), (300, 301, 303, 302), (303, 307, 306, 302), (304, 306, 307, 305), (302, 306, 304, 297), (297, 304, 305, 298), (298, 305, 307, 303), (313, 325, 324, 312), (308, 311, 310, 309), (312, 314, 315, 313), (315, 314, 318, 319), (316, 317, 319, 318), (314, 309, 316, 318), (309, 310, 317, 316), (310, 315, 319, 317), (320, 321, 322, 323), (324, 325, 327, 326), (327, 331, 330, 326), (328, 330, 331, 329), (326, 330, 328, 321), (321, 328, 329, 322), (322, 329, 331, 327), (334, 336, 337, 335), (337, 336, 340, 341), (338, 339, 341, 340), (336, 332, 338, 340), (332, 333, 339, 338), (333, 337, 341, 339), (344, 345, 347, 346), (347, 351, 350, 346), (348, 350, 351, 349), (346, 350, 348, 342), (342, 348, 349, 343), (343, 349, 351, 347), (357, 369, 368, 356), (352, 355, 354, 353), (356, 358, 359, 357), (359, 358, 362, 363), (360, 361, 363, 362), (358, 353, 360, 362), (353, 354, 361, 360), (354, 359, 363, 361), (364, 365, 366, 367), (368, 369, 371, 370), (371, 375, 374, 370), (372, 374, 375, 373), (370, 374, 372, 365), (365, 372, 373, 366), (366, 373, 375, 371), (381, 393, 392, 380), (376, 379, 378, 377), (380, 382, 383, 381), (383, 382, 386, 387), (384, 385, 387, 386), (382, 377, 384, 386), (377, 378, 385, 384), (378, 383, 387, 385), (388, 389, 390, 391), (392, 393, 395, 394), (395, 399, 398, 394), (396, 398, 399, 397), (394, 398, 396, 389), (389, 396, 397, 390), (390, 397, 399, 395), (405, 417, 416, 404), (400, 403, 402, 401), (404, 406, 407, 405), (407, 406, 410, 411), (408, 409, 411, 410), (406, 401, 408, 410), (401, 402, 409, 408), (402, 407, 411, 409), (412, 413, 414, 415), (416, 417, 419, 418), (419, 423, 422, 418), (420, 422, 423, 421), (418, 422, 420, 413), (413, 420, 421, 414), (414, 421, 423, 419), (429, 441, 440, 428), (424, 427, 426, 425), (428, 430, 431, 429), (431, 430, 434, 435), (432, 433, 435, 434), (430, 425, 432, 434), (425, 426, 433, 432), (426, 431, 435, 433), (436, 437, 438, 439), (440, 441, 443, 442), (443, 447, 446, 442), (444, 446, 447, 445), (442, 446, 444, 437), (437, 444, 445, 438), (438, 445, 447, 443), (453, 465, 464, 452), (448, 451, 450, 449), (452, 454, 455, 453), (455, 454, 458, 459), (456, 457, 459, 458), (454, 449, 456, 458), (449, 450, 457, 456), (450, 455, 459, 457), (460, 461, 462, 463), (464, 465, 467, 466), (467, 471, 470, 466), (468, 470, 471, 469), (466, 470, 468, 461), (461, 468, 469, 462), (462, 469, 471, 467), (477, 489, 488, 476), (472, 475, 474, 473), (476, 478, 479, 477), (479, 478, 482, 483), (480, 481, 483, 482), (478, 473, 480, 482), (473, 474, 481, 480), (474, 479, 483, 481), (484, 485, 486, 487), (488, 489, 491, 490), (491, 495, 494, 490), (492, 494, 495, 493), (490, 494, 492, 485), (485, 492, 493, 486), (486, 493, 495, 491), (501, 513, 512, 500), (496, 499, 498, 497), (500, 502, 503, 501), (503, 502, 506, 507), (504, 505, 507, 506), (502, 497, 504, 506), (497, 498, 505, 504), (498, 503, 507, 505), (508, 509, 510, 511), (512, 513, 515, 514), (515, 519, 518, 514), (516, 518, 519, 517), (514, 518, 516, 509), (509, 516, 517, 510), (510, 517, 519, 515), (525, 537, 536, 524), (520, 523, 522, 521), (524, 526, 527, 525), (527, 526, 530, 531), (528, 529, 531, 530), (526, 521, 528, 530), (521, 522, 529, 528), (522, 527, 531, 529), (532, 533, 534, 535), (536, 537, 539, 538), (539, 543, 542, 538), (540, 542, 543, 541), (538, 542, 540, 533), (533, 540, 541, 534), (534, 541, 543, 539), (549, 561, 560, 548), (544, 547, 546, 545), (548, 550, 551, 549), (551, 550, 554, 555), (552, 553, 555, 554), (550, 545, 552, 554), (545, 546, 553, 552), (546, 551, 555, 553), (556, 557, 558, 559), (560, 561, 563, 562), (563, 567, 566, 562), (564, 566, 567, 565), (562, 566, 564, 557), (557, 564, 565, 558), (558, 565, 567, 563), (573, 585, 584, 572), (568, 571, 570, 569), (572, 574, 575, 573), (575, 574, 578, 579), (576, 577, 579, 578), (574, 569, 576, 578), (569, 570, 577, 576), (570, 575, 579, 577), (580, 581, 582, 583), (584, 585, 587, 586), (587, 591, 590, 586), (588, 590, 591, 589), (586, 590, 588, 581), (581, 588, 589, 582), (582, 589, 591, 587), (597, 609, 608, 596), (592, 595, 594, 593), (596, 598, 599, 597), (599, 598, 602, 603), (600, 601, 603, 602), (598, 593, 600, 602), (593, 594, 601, 600), (594, 599, 603, 601), (604, 605, 606, 607), (608, 609, 611, 610), (611, 615, 614, 610), (612, 614, 615, 613), (610, 614, 612, 605), (605, 612, 613, 606), (606, 613, 615, 611), (618, 620, 621, 619), (621, 620, 624, 625), (622, 623, 625, 624), (620, 616, 622, 624), (616, 617, 623, 622), (617, 621, 625, 623), (628, 629, 631, 630), (631, 635, 634, 630), (632, 634, 635, 633), (630, 634, 632, 626), (626, 632, 633, 627), (627, 633, 635, 631), (641, 653, 652, 640), (636, 639, 638, 637), (640, 642, 643, 641), (643, 642, 646, 647), (644, 645, 647, 646), (642, 637, 644, 646), (637, 638, 645, 644), (638, 643, 647, 645), (648, 649, 650, 651), (652, 653, 655, 654), (655, 659, 658, 654), (656, 658, 659, 657), (654, 658, 656, 649), (649, 656, 657, 650), (650, 657, 659, 655), (665, 677, 676, 664), (660, 663, 662, 661), (664, 666, 667, 665), (667, 666, 670, 671), (668, 669, 671, 670), (666, 661, 668, 670), (661, 662, 669, 668), (662, 667, 671, 669), (672, 673, 674, 675), (676, 677, 679, 678), (679, 683, 682, 678), (680, 682, 683, 681), (678, 682, 680, 673), (673, 680, 681, 674), (674, 681, 683, 679), (689, 701, 700, 688), (684, 687, 686, 685), (688, 690, 691, 689), (691, 690, 694, 695), (692, 693, 695, 694), (690, 685, 692, 694), (685, 686, 693, 692), (686, 691, 695, 693), (696, 697, 698, 699), (700, 701, 703, 702), (703, 707, 706, 702), (704, 706, 707, 705), (702, 706, 704, 697), (697, 704, 705, 698), (698, 705, 707, 703), (713, 725, 724, 712), (708, 711, 710, 709), (712, 714, 715, 713), (715, 714, 718, 719), (716, 717, 719, 718), (714, 709, 716, 718), (709, 710, 717, 716), (710, 715, 719, 717), (720, 721, 722, 723), (724, 725, 727, 726), (727, 731, 730, 726), (728, 730, 731, 729), (726, 730, 728, 721), (721, 728, 729, 722), (722, 729, 731, 727), (737, 749, 748, 736), (732, 735, 734, 733), (736, 738, 739, 737), (739, 738, 742, 743), (740, 741, 743, 742), (738, 733, 740, 742), (733, 734, 741, 740), (734, 739, 743, 741), (744, 745, 746, 747), (748, 749, 751, 750), (751, 755, 754, 750), (752, 754, 755, 753), (750, 754, 752, 745), (745, 752, 753, 746), (746, 753, 755, 751), (761, 773, 772, 760), (756, 759, 758, 757), (760, 762, 763, 761), (763, 762, 766, 767), (764, 765, 767, 766), (762, 757, 764, 766), (757, 758, 765, 764), (758, 763, 767, 765), (768, 769, 770, 771), (772, 773, 775, 774), (775, 779, 778, 774), (776, 778, 779, 777), (774, 778, 776, 769), (769, 776, 777, 770), (770, 777, 779, 775), (785, 797, 796, 784), (780, 783, 782, 781), (784, 786, 787, 785), (787, 786, 790, 791), (788, 789, 791, 790), (786, 781, 788, 790), (781, 782, 789, 788), (782, 787, 791, 789), (792, 793, 794, 795), (796, 797, 799, 798), (799, 803, 802, 798), (800, 802, 803, 801), (798, 802, 800, 793), (793, 800, 801, 794), (794, 801, 803, 799), (809, 821, 820, 808), (804, 807, 806, 805), (808, 810, 811, 809), (811, 810, 814, 815), (812, 813, 815, 814), (810, 805, 812, 814), (805, 806, 813, 812), (806, 811, 815, 813), (816, 817, 818, 819), (820, 821, 823, 822), (823, 827, 826, 822), (824, 826, 827, 825), (822, 826, 824, 817), (817, 824, 825, 818), (818, 825, 827, 823), (833, 845, 844, 832), (828, 831, 830, 829), (832, 834, 835, 833), (835, 834, 838, 839), (836, 837, 839, 838), (834, 829, 836, 838), (829, 830, 837, 836), (830, 835, 839, 837), (840, 841, 842, 843), (844, 845, 847, 846), (847, 851, 850, 846), (848, 850, 851, 849), (846, 850, 848, 841), (841, 848, 849, 842), (842, 849, 851, 847), (857, 869, 868, 856), (852, 855, 854, 853), (856, 858, 859, 857), (859, 858, 862, 863), (860, 861, 863, 862), (858, 853, 860, 862), (853, 854, 861, 860), (854, 859, 863, 861), (864, 865, 866, 867), (868, 869, 871, 870), (871, 875, 874, 870), (872, 874, 875, 873), (870, 874, 872, 865), (865, 872, 873, 866), (866, 873, 875, 871), (881, 893, 892, 880), (876, 879, 878, 877), (880, 882, 883, 881), (883, 882, 886, 887), (884, 885, 887, 886), (882, 877, 884, 886), (877, 878, 885, 884), (878, 883, 887, 885), (888, 889, 890, 891), (892, 893, 895, 894), (895, 899, 898, 894), (896, 898, 899, 897), (894, 898, 896, 889), (889, 896, 897, 890), (890, 897, 899, 895), (905, 917, 916, 904), (900, 903, 902, 901), (904, 906, 907, 905), (907, 906, 910, 911), (908, 909, 911, 910), (906, 901, 908, 910), (901, 902, 909, 908), (902, 907, 911, 909), (912, 913, 914, 915), (916, 917, 919, 918), (919, 923, 922, 918), (920, 922, 923, 921), (918, 922, 920, 913), (913, 920, 921, 914), (914, 921, 923, 919), (929, 941, 940, 928), (924, 927, 926, 925), (928, 930, 931, 929), (931, 930, 934, 935), (932, 933, 935, 934), (930, 925, 932, 934), (925, 926, 933, 932), (926, 931, 935, 933), (936, 937, 938, 939), (940, 941, 943, 942), (943, 947, 946, 942), (944, 946, 947, 945), (942, 946, 944, 937), (937, 944, 945, 938), (938, 945, 947, 943), (950, 952, 953, 951), (953, 952, 956, 957), (954, 955, 957, 956), (952, 948, 954, 956), (948, 949, 955, 954), (949, 953, 957, 955), (960, 961, 963, 962), (963, 967, 966, 962), (964, 966, 967, 965), (962, 966, 964, 958), (958, 964, 965, 959), (959, 965, 967, 963), (973, 985, 984, 972), (968, 971, 970, 969), (972, 974, 975, 973), (975, 974, 978, 979), (976, 977, 979, 978), (974, 969, 976, 978), (969, 970, 977, 976), (970, 975, 979, 977), (980, 981, 982, 983), (984, 985, 987, 986), (987, 991, 990, 986), (988, 990, 991, 989), (986, 990, 988, 981), (981, 988, 989, 982), (982, 989, 991, 987), (997, 1009, 1008, 996), (992, 995, 994, 993), (996, 998, 999, 997), (999, 998, 1002, 1003), (1000, 1001, 1003, 1002), (998, 993, 1000, 1002), (993, 994, 1001, 1000), (994, 999, 1003, 1001), (1004, 1005, 1006, 1007), (1008, 1009, 1011, 1010), (1011, 1015, 1014, 1010), (1012, 1014, 1015, 1013), (1010, 1014, 1012, 1005), (1005, 1012, 1013, 1006), (1006, 1013, 1015, 1011), (1021, 1033, 1032, 1020), (1016, 1019, 1018, 1017), (1020, 1022, 1023, 1021), (1023, 1022, 1026, 1027), (1024, 1025, 1027, 1026), (1022, 1017, 1024, 1026), (1017, 1018, 1025, 1024), (1018, 1023, 1027, 1025), (1028, 1029, 1030, 1031), (1032, 1033, 1035, 1034), (1035, 1039, 1038, 1034), (1036, 1038, 1039, 1037), (1034, 1038, 1036, 1029), (1029, 1036, 1037, 1030), (1030, 1037, 1039, 1035), (1045, 1057, 1056, 1044), (1040, 1043, 1042, 1041), (1044, 1046, 1047, 1045), (1047, 1046, 1050, 1051), (1048, 1049, 1051, 1050), (1046, 1041, 1048, 1050), (1041, 1042, 1049, 1048), (1042, 1047, 1051, 1049), (1052, 1053, 1054, 1055), (1056, 1057, 1059, 1058), (1059, 1063, 1062, 1058), (1060, 1062, 1063, 1061), (1058, 1062, 1060, 1053), (1053, 1060, 1061, 1054), (1054, 1061, 1063, 1059), (1069, 1081, 1080, 1068), (1064, 1067, 1066, 1065), (1068, 1070, 1071, 1069), (1071, 1070, 1074, 1075), (1072, 1073, 1075, 1074), (1070, 1065, 1072, 1074), (1065, 1066, 1073, 1072), (1066, 1071, 1075, 1073), (1076, 1077, 1078, 1079), (1080, 1081, 1083, 1082), (1083, 1087, 1086, 1082), (1084, 1086, 1087, 1085), (1082, 1086, 1084, 1077), (1077, 1084, 1085, 1078), (1078, 1085, 1087, 1083)])
me_cube.materials.append(mat_material)
me_cube.use_remesh_preserve_volume = False
me_cube.use_remesh_preserve_attributes = False
me_cube.use_mirror_vertex_groups = False
me_cube.update()

# ---- curves / text
cu_beziercurve = bpy.data.curves.new('BezierCurve', 'CURVE')
cu_beziercurve.dimensions = '3D'
_sp = cu_beziercurve.splines.new('BEZIER'); _sp.bezier_points.add(22)
_sp.bezier_points.foreach_set('co', [-1.0, 0.0, 0.0, 1.0, 0.0, 0.0, 24.91, 0.0, 0.0, 32.48, 0.0, 0.0, 35.79, 0.0, 0.0, 37.73, 6.743, -2.943e-07, 37.79, 16.71, 0.0, 37.79, 34.88, 0.0, 37.79, 56.05, 0.0, 37.79, 66.13, 0.0, 44.66, 69.06, 0.0, 56.63, 69.06, 0.0, 110.8, 69.06, 0.0, 148.4, 69.06, 0.0, 199.4, 69.06, 0.0, 214.2, 69.06, 0.0, 220.9, 62.7, -8.87e-07, 220.5, 39.24, 0.0, 220.5, -4.158, 0.0, 220.5, -4.158, 0.0, 226.8, -8.886, 7.795e-06, 302.3, -11.84, 0.0, 315.3, -11.84, 0.0])
_sp.bezier_points.foreach_set('handle_left', [-1.667, 0.0, 0.0, 0.3333, 0.0, 0.0, 16.94, 0.0, 0.0, 29.95, 0.0, 0.0, 34.68, 0.0, 0.0, 37.09, 4.495, -1.962e-07, 37.77, 13.39, -9.81e-08, 37.79, 28.82, 0.0, 37.79, 48.99, 0.0, 37.79, 62.77, 0.0, 42.37, 68.08, 0.0, 52.64, 69.06, 0.0, 92.74, 69.06, 0.0, 135.9, 69.06, 0.0, 182.4, 69.06, 0.0, 209.3, 69.06, 0.0, 218.6, 64.82, -5.913e-07, 220.6, 47.06, -2.957e-07, 220.5, 10.31, 0.0, 220.5, -4.158, 0.0, 224.7, -7.31, 5.197e-06, 277.1, -10.85, 2.598e-06, 311.0, -11.84, 0.0])
_sp.bezier_points.foreach_set('handle_right', [-0.3333, 0.0, 0.0, 8.969, 0.0, 0.0, 27.43, 0.0, 0.0, 33.58, 0.0, 0.0, 36.44, 2.248, -9.81e-08, 37.75, 10.07, -1.962e-07, 37.79, 22.77, 0.0, 37.79, 41.93, 0.0, 37.79, 59.41, 0.0, 40.08, 67.11, 0.0, 48.65, 69.06, 0.0, 74.69, 69.06, 0.0, 123.3, 69.06, 0.0, 165.4, 69.06, 0.0, 204.3, 69.06, 0.0, 216.4, 66.94, -2.957e-07, 220.7, 54.88, -5.913e-07, 220.5, 24.78, 0.0, 220.5, -4.158, 0.0, 222.6, -5.734, 2.598e-06, 251.9, -9.869, 5.197e-06, 306.6, -11.84, 0.0, 319.7, -11.84, 0.0])
for _p, _l, _r in zip(_sp.bezier_points, ['VECTOR', 'VECTOR', 'VECTOR', 'VECTOR', 'VECTOR', 'VECTOR', 'VECTOR', 'VECTOR', 'VECTOR', 'VECTOR', 'VECTOR', 'VECTOR', 'VECTOR', 'VECTOR', 'VECTOR', 'VECTOR', 'VECTOR', 'VECTOR', 'VECTOR', 'VECTOR', 'VECTOR', 'VECTOR', 'VECTOR'], ['VECTOR', 'VECTOR', 'VECTOR', 'VECTOR', 'VECTOR', 'VECTOR', 'VECTOR', 'VECTOR', 'VECTOR', 'VECTOR', 'VECTOR', 'VECTOR', 'VECTOR', 'VECTOR', 'VECTOR', 'VECTOR', 'VECTOR', 'VECTOR', 'VECTOR', 'VECTOR', 'VECTOR', 'VECTOR', 'VECTOR']): _p.handle_left_type = _l; _p.handle_right_type = _r
_sp.order_u = 0
_sp.order_v = 0
cu_beziercurve.use_path = True
cu_beziercurve.use_path_clamp = True
cu_beziercurve.bevel_resolution = 0
cu_beziercurve.fill_mode = 'HALF'

# ---- objects
ob_beziercurve = bpy.data.objects.new('BezierCurve', cu_beziercurve)
ob_cube = bpy.data.objects.new('Cube', me_cube)
ob_lamp = bpy.data.objects.new('Lamp', light_lamp)
ob_camera = bpy.data.objects.new('Camera', cam_camera)

# ---- transforms, parenting, visibility, modifiers, constraints
ob_beziercurve.location = (-0.7571, 0.6172, 0.2)
ob_beziercurve.lineart.crease_threshold = 0.0
ob_cube.location = (0.1529, 0.1529, 1.239e-05)
ob_cube.scale = (5.0, 8.0, 0.2)
ob_cube.lock_rotations_4d = False
ob_cube.empty_display_type = 'ARROWS'
ob_cube.lineart.crease_threshold = 0.0
ob_lamp.location = (4.076, 1.005, 5.904)
ob_lamp.rotation_euler = (0.6503, 0.05522, 1.866)
ob_lamp.lock_rotations_4d = False
ob_lamp.empty_display_type = 'ARROWS'
ob_lamp.color = (0.0, 0.0, 0.0, 0.0)
ob_lamp.lineart.crease_threshold = 0.0
ob_camera.location = (7.481, -6.508, 5.344)
ob_camera.rotation_euler = (1.109, 0.01082, 0.8149)
ob_camera.lock_rotations_4d = False
ob_camera.empty_display_type = 'ARROWS'
ob_camera.color = (0.0, 0.0, 0.0, 0.0)
ob_camera.display_type = 'WIRE'
ob_camera.lineart.crease_threshold = 0.0

# ---- collection membership
col_collection_1.objects.link(ob_beziercurve)
col_collection_1.objects.link(ob_cube)
col_collection_1.objects.link(ob_lamp)
col_collection_1.objects.link(ob_camera)

# ---- scene / render settings (as saved in the file)
scene.camera = ob_camera
scene.frame_start = 1; scene.frame_end = 250; scene.frame_set(1)
scene.render.engine = 'BLENDER_EEVEE_NEXT'
scene.render.resolution_percentage = 50
scene.render.dither_intensity = 0.0
scene.cycles.use_denoising = False
scene.cycles.samples = 10
scene.cycles.sampling_pattern = 'TABULATED_SOBOL'
scene.cycles.light_sampling_threshold = 0.0
scene.cycles.use_adaptive_sampling = False
scene.cycles.use_light_tree = False
scene.cycles.blur_glossy = 0.0
scene.cycles.pixel_filter_type = 'GAUSSIAN'
scene.cycles.sample_clamp_indirect = 0.0
scene.view_settings.view_transform = 'Standard'
bpy.context.view_layer.update()
